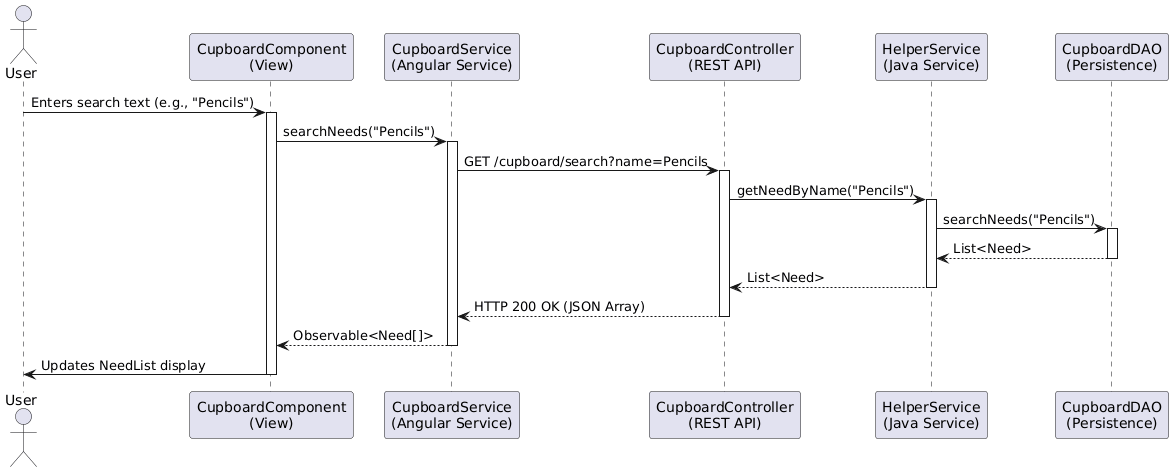

The diagram above was rendered by PlantUML. Its source (embedded in the PNG):
@startuml
actor User
participant "CupboardComponent\n(View)" as View
participant "CupboardService\n(Angular Service)" as Service
participant "CupboardController\n(REST API)" as Controller
participant "HelperService\n(Java Service)" as ModelService
participant "CupboardDAO\n(Persistence)" as DAO

User -> View : Enters search text (e.g., "Pencils")
activate View
View -> Service : searchNeeds("Pencils")
activate Service
Service -> Controller : GET /cupboard/search?name=Pencils
activate Controller
Controller -> ModelService : getNeedByName("Pencils")
activate ModelService
ModelService -> DAO : searchNeeds("Pencils")
activate DAO
DAO --> ModelService : List<Need>
deactivate DAO
ModelService --> Controller : List<Need>
deactivate ModelService
Controller --> Service : HTTP 200 OK (JSON Array)
deactivate Controller
Service --> View : Observable<Need[]>
deactivate Service
View -> User : Updates NeedList display
deactivate View
@enduml